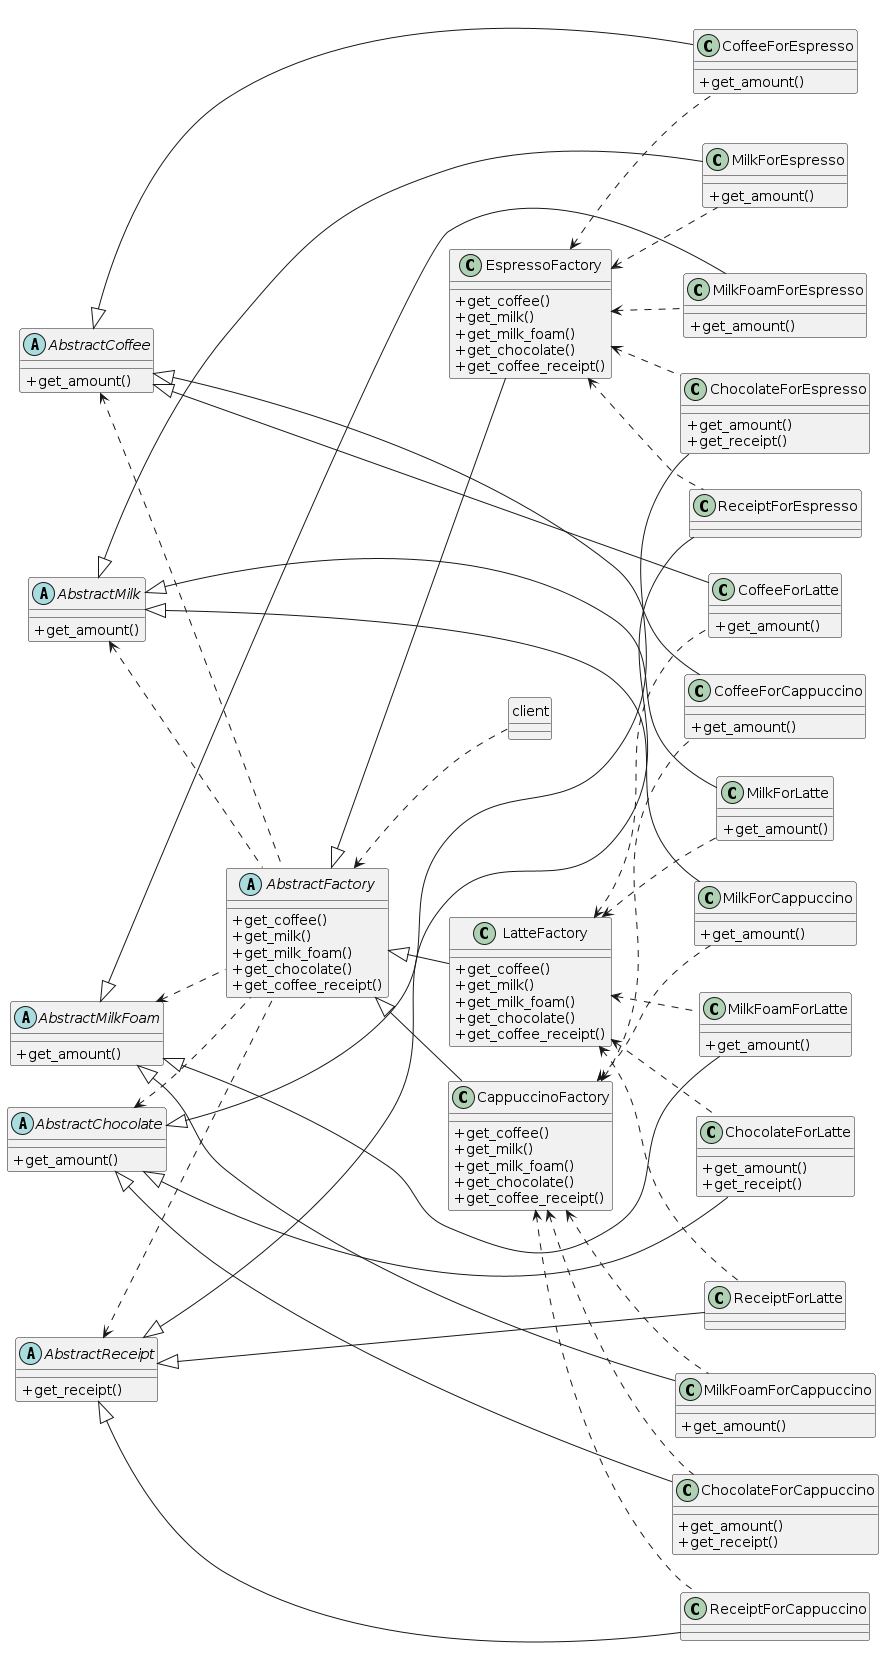

The diagram above was rendered by PlantUML. Its source (embedded in the PNG):
@startuml

    skinparam classAttributeIconSize 0

    left to right direction

    AbstractCoffee <.. AbstractFactory
    AbstractMilk <.. AbstractFactory
    AbstractMilkFoam <.. AbstractFactory
    AbstractChocolate <.. AbstractFactory
    AbstractReceipt <.. AbstractFactory

    AbstractFactory <.. client

    AbstractFactory <|-- LatteFactory
    AbstractFactory <|-- CappuccinoFactory
    AbstractFactory <|-- EspressoFactory

    LatteFactory <.. CoffeeForLatte
    LatteFactory <.. MilkForLatte
    LatteFactory <.. MilkFoamForLatte
    LatteFactory <.. ChocolateForLatte
    LatteFactory <.. ReceiptForLatte
    CappuccinoFactory <.. CoffeeForCappuccino
    CappuccinoFactory <.. MilkForCappuccino
    CappuccinoFactory <.. MilkFoamForCappuccino
    CappuccinoFactory <.. ChocolateForCappuccino
    CappuccinoFactory <.. ReceiptForCappuccino
    EspressoFactory <.. CoffeeForEspresso
    EspressoFactory <.. MilkForEspresso
    EspressoFactory <.. MilkFoamForEspresso
    EspressoFactory <.. ChocolateForEspresso
    EspressoFactory <.. ReceiptForEspresso

    AbstractCoffee <|-- CoffeeForLatte
    AbstractMilk <|-- MilkForLatte
    AbstractMilkFoam <|-- MilkFoamForLatte
    AbstractChocolate <|-- ChocolateForLatte
    AbstractReceipt <|-- ReceiptForLatte
    AbstractCoffee <|-- CoffeeForCappuccino
    AbstractMilk <|-- MilkForCappuccino
    AbstractMilkFoam <|-- MilkFoamForCappuccino
    AbstractChocolate <|-- ChocolateForCappuccino
    AbstractReceipt <|-- ReceiptForCappuccino
    AbstractCoffee <|-- CoffeeForEspresso
    AbstractMilk <|-- MilkForEspresso
    AbstractMilkFoam <|-- MilkFoamForEspresso
    AbstractChocolate <|-- ChocolateForEspresso
    AbstractReceipt <|-- ReceiptForEspresso

    abstract class AbstractFactory {
    + get_coffee()
    + get_milk()
    + get_milk_foam()
    + get_chocolate()
    + get_coffee_receipt()
    }

    class LatteFactory {
    + get_coffee()
    + get_milk()
    + get_milk_foam()
    + get_chocolate()
    + get_coffee_receipt()
    }

    class CappuccinoFactory {
    + get_coffee()
    + get_milk()
    + get_milk_foam()
    + get_chocolate()
    + get_coffee_receipt()
    }

    class EspressoFactory {
    + get_coffee()
    + get_milk()
    + get_milk_foam()
    + get_chocolate()
    + get_coffee_receipt()
    }

    abstract class AbstractCoffee {
    + get_amount()
    }

    class CoffeeForLatte {
    + get_amount()
    }

    class CoffeeForCappuccino {
    + get_amount()
    }

    class CoffeeForEspresso {
    + get_amount()
    }

    abstract class AbstractMilk {
    + get_amount()
    }

    class MilkForLatte {
    + get_amount()
    }

    class MilkForCappuccino {
    + get_amount()
    }

    class MilkForEspresso {
    + get_amount()
    }

    abstract class AbstractMilkFoam {
    + get_amount()
    }

    class MilkFoamForLatte {
    + get_amount()
    }

    class MilkFoamForCappuccino {
    + get_amount()
    }

    class MilkFoamForEspresso {
    + get_amount()
    }

    abstract class AbstractChocolate {
    + get_amount()
    }

    class ChocolateForLatte {
    + get_amount()
    }

    class ChocolateForCappuccino {
    + get_amount()
    }

    class ChocolateForEspresso {
    + get_amount()
    }

    abstract class AbstractReceipt {
    + get_receipt()
    }

    class ChocolateForLatte {
    + get_receipt()
    }

    class ChocolateForCappuccino {
    + get_receipt()
    }

    class ChocolateForEspresso {
    + get_receipt()
    }

    hide client circle

@enduml